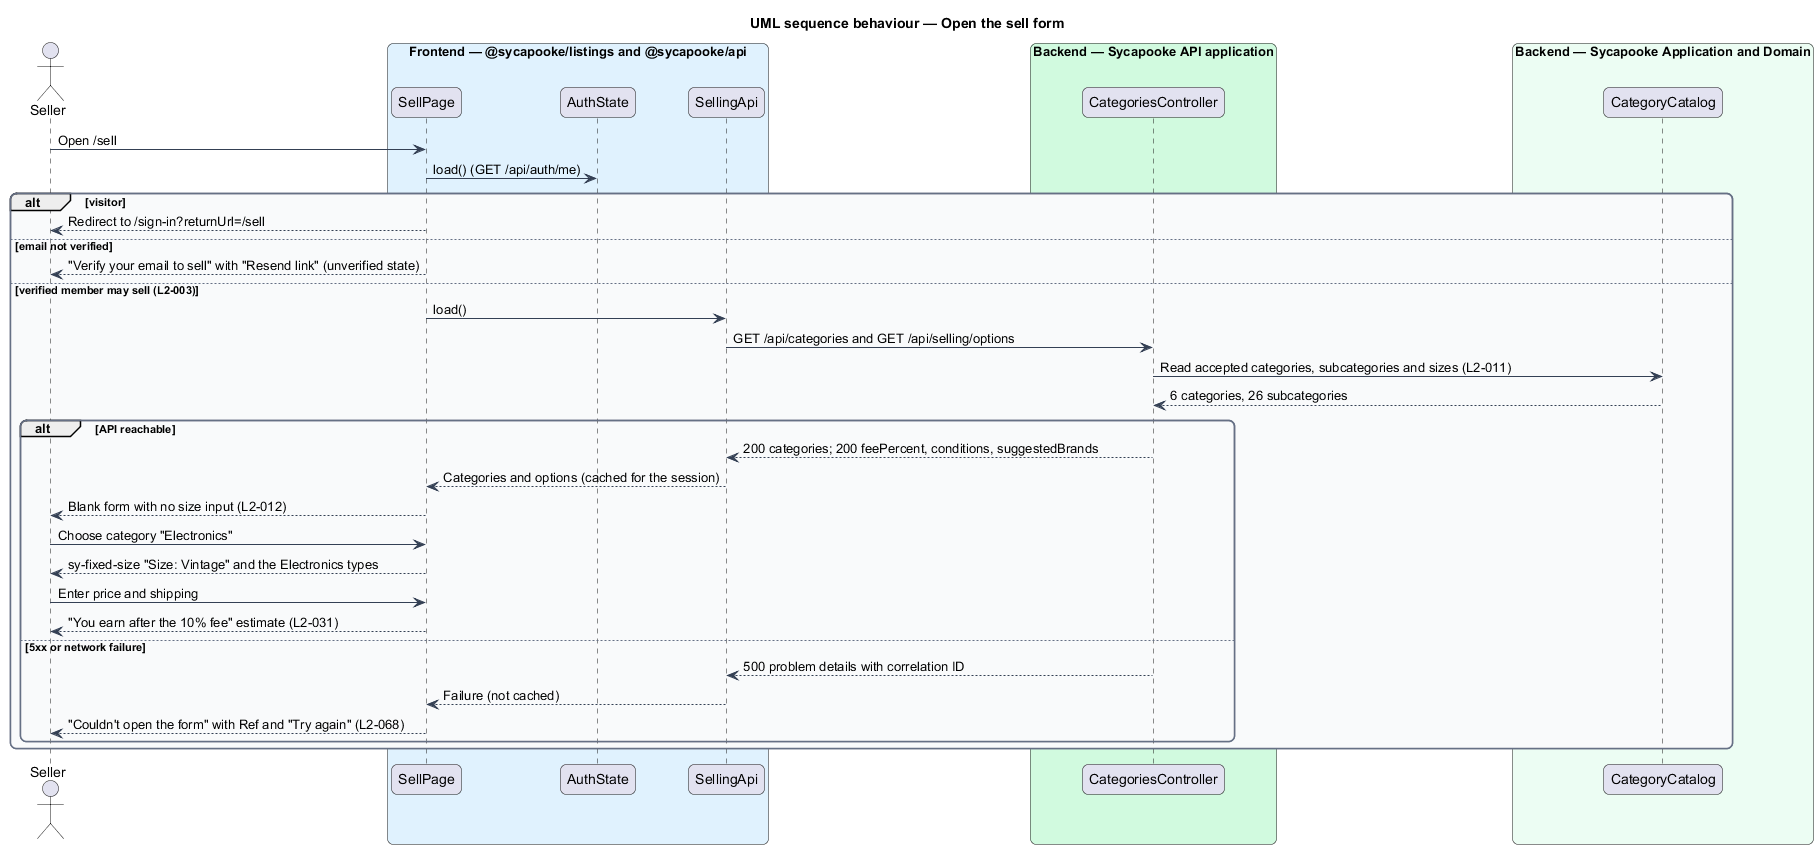

The diagram above was rendered by PlantUML. Its source (embedded in the PNG):
@startuml
title UML sequence behaviour — Open the sell form
skinparam backgroundColor #FFFFFF
skinparam shadowing false
skinparam roundcorner 12
skinparam defaultFontName Arial
skinparam ArrowColor #344054
skinparam rectangle {
  BorderColor #344054
  FontColor #101828
}
skinparam package {
  BorderColor #667085
  FontColor #101828
  BackgroundColor #F9FAFB
}
actor "Seller" as actor
box "Frontend — @sycapooke/listings and @sycapooke/api" #E0F2FE
  participant "SellPage" as page
  participant "AuthState" as auth
  participant "SellingApi" as opts
end box
box "Backend — Sycapooke API application" #D1FADF
  participant "CategoriesController" as ctrl
end box
box "Backend — Sycapooke Application and Domain" #ECFDF3
  participant "CategoryCatalog" as catalog
end box
actor -> page : Open /sell
page -> auth : load() (GET /api/auth/me)
alt visitor
  page --> actor : Redirect to /sign-in?returnUrl=/sell
else email not verified
  page --> actor : "Verify your email to sell" with "Resend link" (unverified state)
else verified member may sell (L2-003)
  page -> opts : load()
  opts -> ctrl : GET /api/categories and GET /api/selling/options
  ctrl -> catalog : Read accepted categories, subcategories and sizes (L2-011)
  catalog --> ctrl : 6 categories, 26 subcategories
  alt API reachable
    ctrl --> opts : 200 categories; 200 feePercent, conditions, suggestedBrands
    opts --> page : Categories and options (cached for the session)
    page --> actor : Blank form with no size input (L2-012)
    actor -> page : Choose category "Electronics"
    page --> actor : sy-fixed-size "Size: Vintage" and the Electronics types
    actor -> page : Enter price and shipping
    page --> actor : "You earn after the 10% fee" estimate (L2-031)
  else 5xx or network failure
    ctrl --> opts : 500 problem details with correlation ID
    opts --> page : Failure (not cached)
    page --> actor : "Couldn't open the form" with Ref and "Try again" (L2-068)
  end
end
@enduml